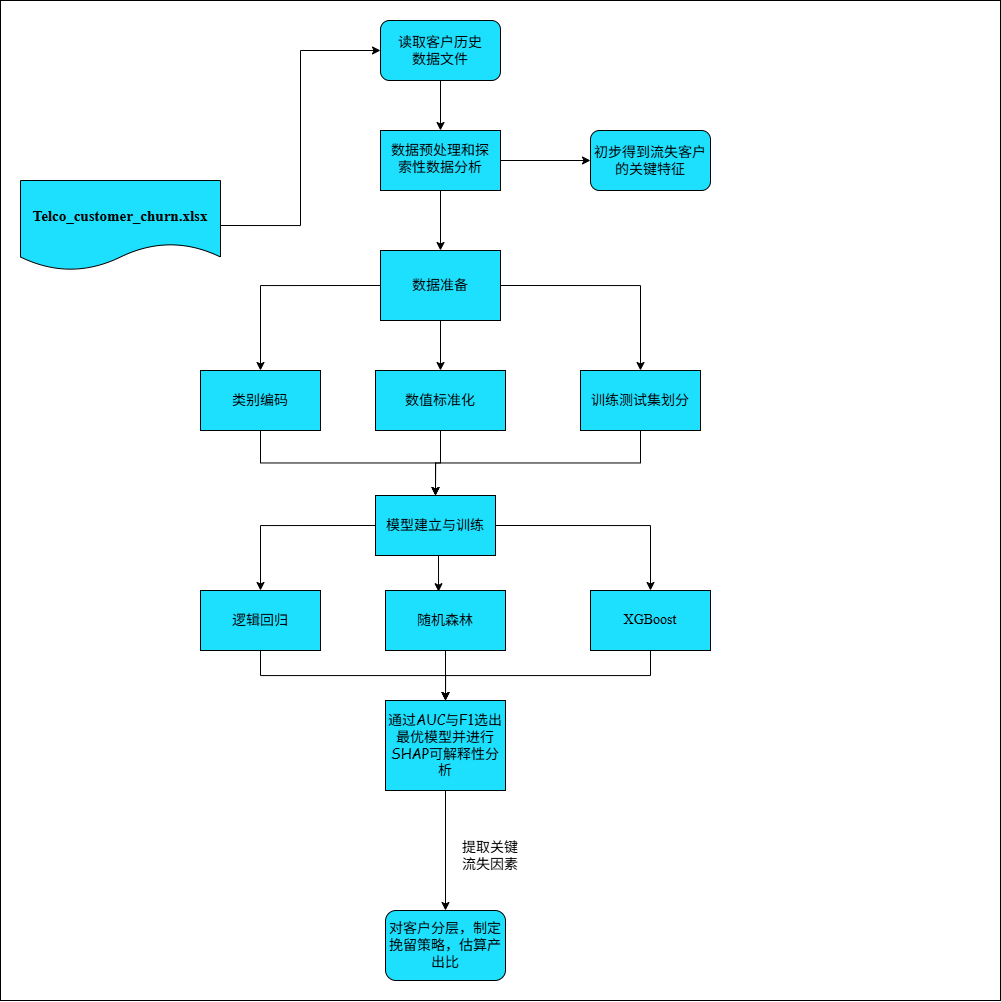

The diagram above was exported from draw.io. Its source (the exported page's mxGraphModel, read from the mxfile embedded in the PNG):
<mxGraphModel dx="1212" dy="736" grid="1" gridSize="10" guides="1" tooltips="1" connect="1" arrows="1" fold="1" page="1" pageScale="1" pageWidth="827" pageHeight="1169" math="0" shadow="0">
  <root>
    <mxCell id="0" />
    <mxCell id="1" parent="0" />
    <mxCell id="RFe0MdD9Q8ROuETrOgyU-65" connectable="0" parent="1" style="group" value="" vertex="1">
      <mxGeometry height="1000" width="1000" y="60" as="geometry" />
    </mxCell>
    <mxCell id="RFe0MdD9Q8ROuETrOgyU-64" parent="RFe0MdD9Q8ROuETrOgyU-65" style="whiteSpace=wrap;html=1;aspect=fixed;" value="" vertex="1">
      <mxGeometry height="1000" width="1000" as="geometry" />
    </mxCell>
    <mxCell id="RFe0MdD9Q8ROuETrOgyU-27" edge="1" parent="RFe0MdD9Q8ROuETrOgyU-65" source="RFe0MdD9Q8ROuETrOgyU-7" style="edgeStyle=orthogonalEdgeStyle;rounded=0;orthogonalLoop=1;jettySize=auto;html=1;exitX=1;exitY=0.5;exitDx=0;exitDy=0;entryX=0;entryY=0.5;entryDx=0;entryDy=0;" target="RFe0MdD9Q8ROuETrOgyU-10">
      <mxGeometry relative="1" as="geometry">
        <Array as="points">
          <mxPoint x="300" y="225.06" />
          <mxPoint x="300" y="50" />
        </Array>
      </mxGeometry>
    </mxCell>
    <mxCell id="RFe0MdD9Q8ROuETrOgyU-18" edge="1" parent="RFe0MdD9Q8ROuETrOgyU-65" source="RFe0MdD9Q8ROuETrOgyU-10" style="edgeStyle=orthogonalEdgeStyle;rounded=0;orthogonalLoop=1;jettySize=auto;html=1;exitX=0.5;exitY=1;exitDx=0;exitDy=0;entryX=0.5;entryY=0;entryDx=0;entryDy=0;" target="RFe0MdD9Q8ROuETrOgyU-14">
      <mxGeometry relative="1" as="geometry" />
    </mxCell>
    <mxCell id="RFe0MdD9Q8ROuETrOgyU-10" parent="RFe0MdD9Q8ROuETrOgyU-65" style="rounded=1;whiteSpace=wrap;html=1;fillColor=#1DE0FF;" value="" vertex="1">
      <mxGeometry height="60" width="120" x="380" y="20" as="geometry" />
    </mxCell>
    <mxCell id="RFe0MdD9Q8ROuETrOgyU-12" parent="RFe0MdD9Q8ROuETrOgyU-65" style="rounded=1;whiteSpace=wrap;html=1;fillColor=#1DE0FF;" value="&lt;div&gt;&lt;font face=&quot;Comic Sans MS&quot; style=&quot;font-size: 14px;&quot;&gt;对客户分层，制定挽留策略，估算产出比&lt;/font&gt;&lt;/div&gt;" vertex="1">
      <mxGeometry height="70" width="120" x="385" y="910" as="geometry" />
    </mxCell>
    <mxCell id="RFe0MdD9Q8ROuETrOgyU-13" parent="RFe0MdD9Q8ROuETrOgyU-65" style="text;html=1;whiteSpace=wrap;strokeColor=none;fillColor=none;align=center;verticalAlign=middle;rounded=0;" value="&lt;font face=&quot;Comic Sans MS&quot;&gt;&lt;span style=&quot;font-size: 14px;&quot;&gt;读取客户历史数据文件&lt;/span&gt;&lt;/font&gt;" vertex="1">
      <mxGeometry height="30" width="90" x="395" y="35" as="geometry" />
    </mxCell>
    <mxCell id="RFe0MdD9Q8ROuETrOgyU-24" edge="1" parent="RFe0MdD9Q8ROuETrOgyU-65" source="RFe0MdD9Q8ROuETrOgyU-14" style="edgeStyle=orthogonalEdgeStyle;rounded=0;orthogonalLoop=1;jettySize=auto;html=1;exitX=1;exitY=0.5;exitDx=0;exitDy=0;entryX=0;entryY=0.5;entryDx=0;entryDy=0;" target="RFe0MdD9Q8ROuETrOgyU-23">
      <mxGeometry relative="1" as="geometry" />
    </mxCell>
    <mxCell id="RFe0MdD9Q8ROuETrOgyU-38" edge="1" parent="RFe0MdD9Q8ROuETrOgyU-65" source="RFe0MdD9Q8ROuETrOgyU-14" style="edgeStyle=orthogonalEdgeStyle;rounded=0;orthogonalLoop=1;jettySize=auto;html=1;exitX=0.5;exitY=1;exitDx=0;exitDy=0;entryX=0.5;entryY=0;entryDx=0;entryDy=0;" target="RFe0MdD9Q8ROuETrOgyU-26">
      <mxGeometry relative="1" as="geometry" />
    </mxCell>
    <mxCell id="RFe0MdD9Q8ROuETrOgyU-14" parent="RFe0MdD9Q8ROuETrOgyU-65" style="rounded=0;whiteSpace=wrap;html=1;fillColor=#1DE0FF;" value="" vertex="1">
      <mxGeometry height="60" width="120" x="380" y="130" as="geometry" />
    </mxCell>
    <mxCell id="RFe0MdD9Q8ROuETrOgyU-15" parent="RFe0MdD9Q8ROuETrOgyU-65" style="text;html=1;whiteSpace=wrap;strokeColor=none;fillColor=none;align=center;verticalAlign=middle;rounded=0;" value="&lt;font face=&quot;Comic Sans MS&quot; style=&quot;font-size: 14px;&quot;&gt;数据预处理和探索性数据分析&lt;/font&gt;" vertex="1">
      <mxGeometry height="15" width="100" x="390" y="150" as="geometry" />
    </mxCell>
    <mxCell id="RFe0MdD9Q8ROuETrOgyU-23" parent="RFe0MdD9Q8ROuETrOgyU-65" style="rounded=1;whiteSpace=wrap;html=1;fillColor=#1DE0FF;" value="&lt;font face=&quot;Comic Sans MS&quot; style=&quot;font-size: 14px;&quot;&gt;初步得到流失客户的关键特征&lt;/font&gt;" vertex="1">
      <mxGeometry height="60" width="120" x="590" y="130" as="geometry" />
    </mxCell>
    <mxCell id="RFe0MdD9Q8ROuETrOgyU-33" edge="1" parent="RFe0MdD9Q8ROuETrOgyU-65" source="RFe0MdD9Q8ROuETrOgyU-26" style="edgeStyle=orthogonalEdgeStyle;rounded=0;orthogonalLoop=1;jettySize=auto;html=1;exitX=0;exitY=0.5;exitDx=0;exitDy=0;entryX=0.5;entryY=0;entryDx=0;entryDy=0;" target="RFe0MdD9Q8ROuETrOgyU-29">
      <mxGeometry relative="1" as="geometry" />
    </mxCell>
    <mxCell id="RFe0MdD9Q8ROuETrOgyU-39" edge="1" parent="RFe0MdD9Q8ROuETrOgyU-65" source="RFe0MdD9Q8ROuETrOgyU-26" style="edgeStyle=orthogonalEdgeStyle;rounded=0;orthogonalLoop=1;jettySize=auto;html=1;exitX=0.5;exitY=1;exitDx=0;exitDy=0;entryX=0.5;entryY=0;entryDx=0;entryDy=0;" target="RFe0MdD9Q8ROuETrOgyU-30">
      <mxGeometry relative="1" as="geometry" />
    </mxCell>
    <mxCell id="RFe0MdD9Q8ROuETrOgyU-41" edge="1" parent="RFe0MdD9Q8ROuETrOgyU-65" source="RFe0MdD9Q8ROuETrOgyU-26" style="edgeStyle=orthogonalEdgeStyle;rounded=0;orthogonalLoop=1;jettySize=auto;html=1;exitX=1;exitY=0.5;exitDx=0;exitDy=0;entryX=0.5;entryY=0;entryDx=0;entryDy=0;" target="RFe0MdD9Q8ROuETrOgyU-31">
      <mxGeometry relative="1" as="geometry" />
    </mxCell>
    <mxCell id="RFe0MdD9Q8ROuETrOgyU-26" parent="RFe0MdD9Q8ROuETrOgyU-65" style="rounded=0;whiteSpace=wrap;html=1;align=center;fillColor=#1DE0FF;" value="&lt;br&gt;&lt;div&gt;&lt;br&gt;&lt;/div&gt;&lt;div&gt;&lt;br&gt;&lt;/div&gt;&lt;div&gt;&lt;br&gt;&lt;/div&gt;" vertex="1">
      <mxGeometry height="70" width="120" x="380" y="250" as="geometry" />
    </mxCell>
    <mxCell id="RFe0MdD9Q8ROuETrOgyU-28" parent="RFe0MdD9Q8ROuETrOgyU-65" style="text;html=1;whiteSpace=wrap;strokeColor=none;fillColor=none;align=center;verticalAlign=middle;rounded=0;" value="&lt;font face=&quot;Comic Sans MS&quot; style=&quot;font-size: 14px;&quot;&gt;数据准备&lt;/font&gt;" vertex="1">
      <mxGeometry height="30" width="60" x="410" y="270" as="geometry" />
    </mxCell>
    <mxCell id="RFe0MdD9Q8ROuETrOgyU-44" edge="1" parent="RFe0MdD9Q8ROuETrOgyU-65" source="RFe0MdD9Q8ROuETrOgyU-29" style="edgeStyle=orthogonalEdgeStyle;rounded=0;orthogonalLoop=1;jettySize=auto;html=1;exitX=0.5;exitY=1;exitDx=0;exitDy=0;entryX=0.5;entryY=0;entryDx=0;entryDy=0;" target="RFe0MdD9Q8ROuETrOgyU-43">
      <mxGeometry relative="1" as="geometry" />
    </mxCell>
    <mxCell id="RFe0MdD9Q8ROuETrOgyU-29" parent="RFe0MdD9Q8ROuETrOgyU-65" style="rounded=0;whiteSpace=wrap;html=1;fillColor=#1DE0FF;" value="&lt;font face=&quot;Comic Sans MS&quot; style=&quot;font-size: 14px;&quot;&gt;类别编码&lt;/font&gt;" vertex="1">
      <mxGeometry height="60" width="120" x="200" y="370" as="geometry" />
    </mxCell>
    <mxCell id="RFe0MdD9Q8ROuETrOgyU-48" edge="1" parent="RFe0MdD9Q8ROuETrOgyU-65" source="RFe0MdD9Q8ROuETrOgyU-30" style="edgeStyle=orthogonalEdgeStyle;rounded=0;orthogonalLoop=1;jettySize=auto;html=1;exitX=0.5;exitY=1;exitDx=0;exitDy=0;entryX=0.5;entryY=0;entryDx=0;entryDy=0;" target="RFe0MdD9Q8ROuETrOgyU-43">
      <mxGeometry relative="1" as="geometry" />
    </mxCell>
    <mxCell id="RFe0MdD9Q8ROuETrOgyU-30" parent="RFe0MdD9Q8ROuETrOgyU-65" style="rounded=0;whiteSpace=wrap;html=1;fillColor=#1DE0FF;" value="&lt;font face=&quot;Comic Sans MS&quot; style=&quot;font-size: 14px;&quot;&gt;数值标准化&lt;/font&gt;" vertex="1">
      <mxGeometry height="60" width="130" x="375" y="370" as="geometry" />
    </mxCell>
    <mxCell id="RFe0MdD9Q8ROuETrOgyU-46" edge="1" parent="RFe0MdD9Q8ROuETrOgyU-65" source="RFe0MdD9Q8ROuETrOgyU-31" style="edgeStyle=orthogonalEdgeStyle;rounded=0;orthogonalLoop=1;jettySize=auto;html=1;exitX=0.5;exitY=1;exitDx=0;exitDy=0;entryX=0.5;entryY=0;entryDx=0;entryDy=0;" target="RFe0MdD9Q8ROuETrOgyU-43">
      <mxGeometry relative="1" as="geometry" />
    </mxCell>
    <mxCell id="RFe0MdD9Q8ROuETrOgyU-31" parent="RFe0MdD9Q8ROuETrOgyU-65" style="rounded=0;whiteSpace=wrap;html=1;fillColor=#1DE0FF;" value="&lt;font face=&quot;Comic Sans MS&quot; style=&quot;font-size: 14px;&quot;&gt;训练测试集划分&lt;/font&gt;" vertex="1">
      <mxGeometry height="60" width="120" x="580" y="370" as="geometry" />
    </mxCell>
    <mxCell id="RFe0MdD9Q8ROuETrOgyU-52" edge="1" parent="RFe0MdD9Q8ROuETrOgyU-65" source="RFe0MdD9Q8ROuETrOgyU-43" style="edgeStyle=orthogonalEdgeStyle;rounded=0;orthogonalLoop=1;jettySize=auto;html=1;exitX=0;exitY=0.5;exitDx=0;exitDy=0;entryX=0.5;entryY=0;entryDx=0;entryDy=0;" target="RFe0MdD9Q8ROuETrOgyU-49">
      <mxGeometry relative="1" as="geometry" />
    </mxCell>
    <mxCell id="RFe0MdD9Q8ROuETrOgyU-54" edge="1" parent="RFe0MdD9Q8ROuETrOgyU-65" source="RFe0MdD9Q8ROuETrOgyU-43" style="edgeStyle=orthogonalEdgeStyle;rounded=0;orthogonalLoop=1;jettySize=auto;html=1;exitX=1;exitY=0.5;exitDx=0;exitDy=0;entryX=0.5;entryY=0;entryDx=0;entryDy=0;" target="RFe0MdD9Q8ROuETrOgyU-51">
      <mxGeometry relative="1" as="geometry" />
    </mxCell>
    <mxCell id="RFe0MdD9Q8ROuETrOgyU-43" parent="RFe0MdD9Q8ROuETrOgyU-65" style="rounded=0;whiteSpace=wrap;html=1;fillColor=#1DE0FF;" value="&lt;font style=&quot;font-size: 14px;&quot; face=&quot;Comic Sans MS&quot;&gt;模型建立与训练&lt;/font&gt;" vertex="1">
      <mxGeometry height="60" width="120" x="375" y="495" as="geometry" />
    </mxCell>
    <mxCell id="RFe0MdD9Q8ROuETrOgyU-56" edge="1" parent="RFe0MdD9Q8ROuETrOgyU-65" source="RFe0MdD9Q8ROuETrOgyU-49" style="edgeStyle=orthogonalEdgeStyle;rounded=0;orthogonalLoop=1;jettySize=auto;html=1;exitX=0.5;exitY=1;exitDx=0;exitDy=0;entryX=0.5;entryY=0;entryDx=0;entryDy=0;" target="RFe0MdD9Q8ROuETrOgyU-55">
      <mxGeometry relative="1" as="geometry" />
    </mxCell>
    <mxCell id="RFe0MdD9Q8ROuETrOgyU-49" parent="RFe0MdD9Q8ROuETrOgyU-65" style="rounded=0;whiteSpace=wrap;html=1;fillColor=#1DE0FF;" value="&lt;font face=&quot;Comic Sans MS&quot; style=&quot;font-size: 14px;&quot;&gt;逻辑回归&lt;/font&gt;" vertex="1">
      <mxGeometry height="60" width="120" x="200" y="590" as="geometry" />
    </mxCell>
    <mxCell id="RFe0MdD9Q8ROuETrOgyU-57" edge="1" parent="RFe0MdD9Q8ROuETrOgyU-65" source="RFe0MdD9Q8ROuETrOgyU-50" style="edgeStyle=orthogonalEdgeStyle;rounded=0;orthogonalLoop=1;jettySize=auto;html=1;exitX=0.5;exitY=1;exitDx=0;exitDy=0;entryX=0.5;entryY=0;entryDx=0;entryDy=0;" target="RFe0MdD9Q8ROuETrOgyU-55">
      <mxGeometry relative="1" as="geometry" />
    </mxCell>
    <mxCell id="RFe0MdD9Q8ROuETrOgyU-50" parent="RFe0MdD9Q8ROuETrOgyU-65" style="rounded=0;whiteSpace=wrap;html=1;fillColor=#1DE0FF;" value="&lt;font face=&quot;Comic Sans MS&quot; style=&quot;font-size: 14px;&quot;&gt;随机森林&lt;/font&gt;" vertex="1">
      <mxGeometry height="60" width="120" x="385" y="590" as="geometry" />
    </mxCell>
    <mxCell id="RFe0MdD9Q8ROuETrOgyU-58" edge="1" parent="RFe0MdD9Q8ROuETrOgyU-65" source="RFe0MdD9Q8ROuETrOgyU-51" style="edgeStyle=orthogonalEdgeStyle;rounded=0;orthogonalLoop=1;jettySize=auto;html=1;exitX=0.5;exitY=1;exitDx=0;exitDy=0;entryX=0.5;entryY=0;entryDx=0;entryDy=0;" target="RFe0MdD9Q8ROuETrOgyU-55">
      <mxGeometry relative="1" as="geometry" />
    </mxCell>
    <mxCell id="RFe0MdD9Q8ROuETrOgyU-51" parent="RFe0MdD9Q8ROuETrOgyU-65" style="rounded=0;whiteSpace=wrap;html=1;fillColor=#1DE0FF;" value="&lt;font style=&quot;font-size: 14px;&quot; face=&quot;Times New Roman&quot;&gt;XGBoost&lt;/font&gt;" vertex="1">
      <mxGeometry height="60" width="120" x="590" y="590" as="geometry" />
    </mxCell>
    <mxCell id="RFe0MdD9Q8ROuETrOgyU-53" edge="1" parent="RFe0MdD9Q8ROuETrOgyU-65" source="RFe0MdD9Q8ROuETrOgyU-43" style="edgeStyle=orthogonalEdgeStyle;rounded=0;orthogonalLoop=1;jettySize=auto;html=1;exitX=0.5;exitY=1;exitDx=0;exitDy=0;entryX=0.442;entryY=0.02;entryDx=0;entryDy=0;entryPerimeter=0;" target="RFe0MdD9Q8ROuETrOgyU-50">
      <mxGeometry relative="1" as="geometry" />
    </mxCell>
    <mxCell id="RFe0MdD9Q8ROuETrOgyU-59" edge="1" parent="RFe0MdD9Q8ROuETrOgyU-65" source="RFe0MdD9Q8ROuETrOgyU-55" style="edgeStyle=orthogonalEdgeStyle;rounded=0;orthogonalLoop=1;jettySize=auto;html=1;exitX=0.5;exitY=1;exitDx=0;exitDy=0;entryX=0.5;entryY=0;entryDx=0;entryDy=0;" target="RFe0MdD9Q8ROuETrOgyU-12">
      <mxGeometry relative="1" as="geometry" />
    </mxCell>
    <mxCell id="RFe0MdD9Q8ROuETrOgyU-55" parent="RFe0MdD9Q8ROuETrOgyU-65" style="rounded=0;whiteSpace=wrap;html=1;fillColor=#1DE0FF;" value="&lt;font face=&quot;Comic Sans MS&quot; style=&quot;font-size: 14px;&quot;&gt;通过AUC与F1选出最优模型并进行SHAP可解释性分析&lt;/font&gt;" vertex="1">
      <mxGeometry height="90" width="120" x="385" y="700" as="geometry" />
    </mxCell>
    <mxCell id="RFe0MdD9Q8ROuETrOgyU-60" parent="RFe0MdD9Q8ROuETrOgyU-65" style="text;html=1;whiteSpace=wrap;strokeColor=none;fillColor=none;align=center;verticalAlign=middle;rounded=0;" value="&lt;font face=&quot;Comic Sans MS&quot; style=&quot;font-size: 14px;&quot;&gt;提取关键流失因素&lt;/font&gt;" vertex="1">
      <mxGeometry height="30" width="60" x="460" y="840" as="geometry" />
    </mxCell>
    <mxCell id="RFe0MdD9Q8ROuETrOgyU-63" connectable="0" parent="RFe0MdD9Q8ROuETrOgyU-65" style="group" value="" vertex="1">
      <mxGeometry height="90" width="200" x="20" y="180" as="geometry" />
    </mxCell>
    <mxCell id="RFe0MdD9Q8ROuETrOgyU-7" parent="RFe0MdD9Q8ROuETrOgyU-63" style="shape=document;whiteSpace=wrap;html=1;boundedLbl=1;fillColor=#1DE0FF;" value="" vertex="1">
      <mxGeometry height="90" width="200" as="geometry" />
    </mxCell>
    <mxCell id="RFe0MdD9Q8ROuETrOgyU-9" parent="RFe0MdD9Q8ROuETrOgyU-63" style="text;html=1;whiteSpace=wrap;strokeColor=none;fillColor=none;align=center;verticalAlign=middle;rounded=0;" value="&lt;b&gt;&lt;font face=&quot;Times New Roman&quot; style=&quot;font-size: 15px;&quot;&gt;Telco_customer_churn.xlsx&lt;/font&gt;&lt;/b&gt;" vertex="1">
      <mxGeometry height="30" width="200" y="20" as="geometry" />
    </mxCell>
  </root>
</mxGraphModel>